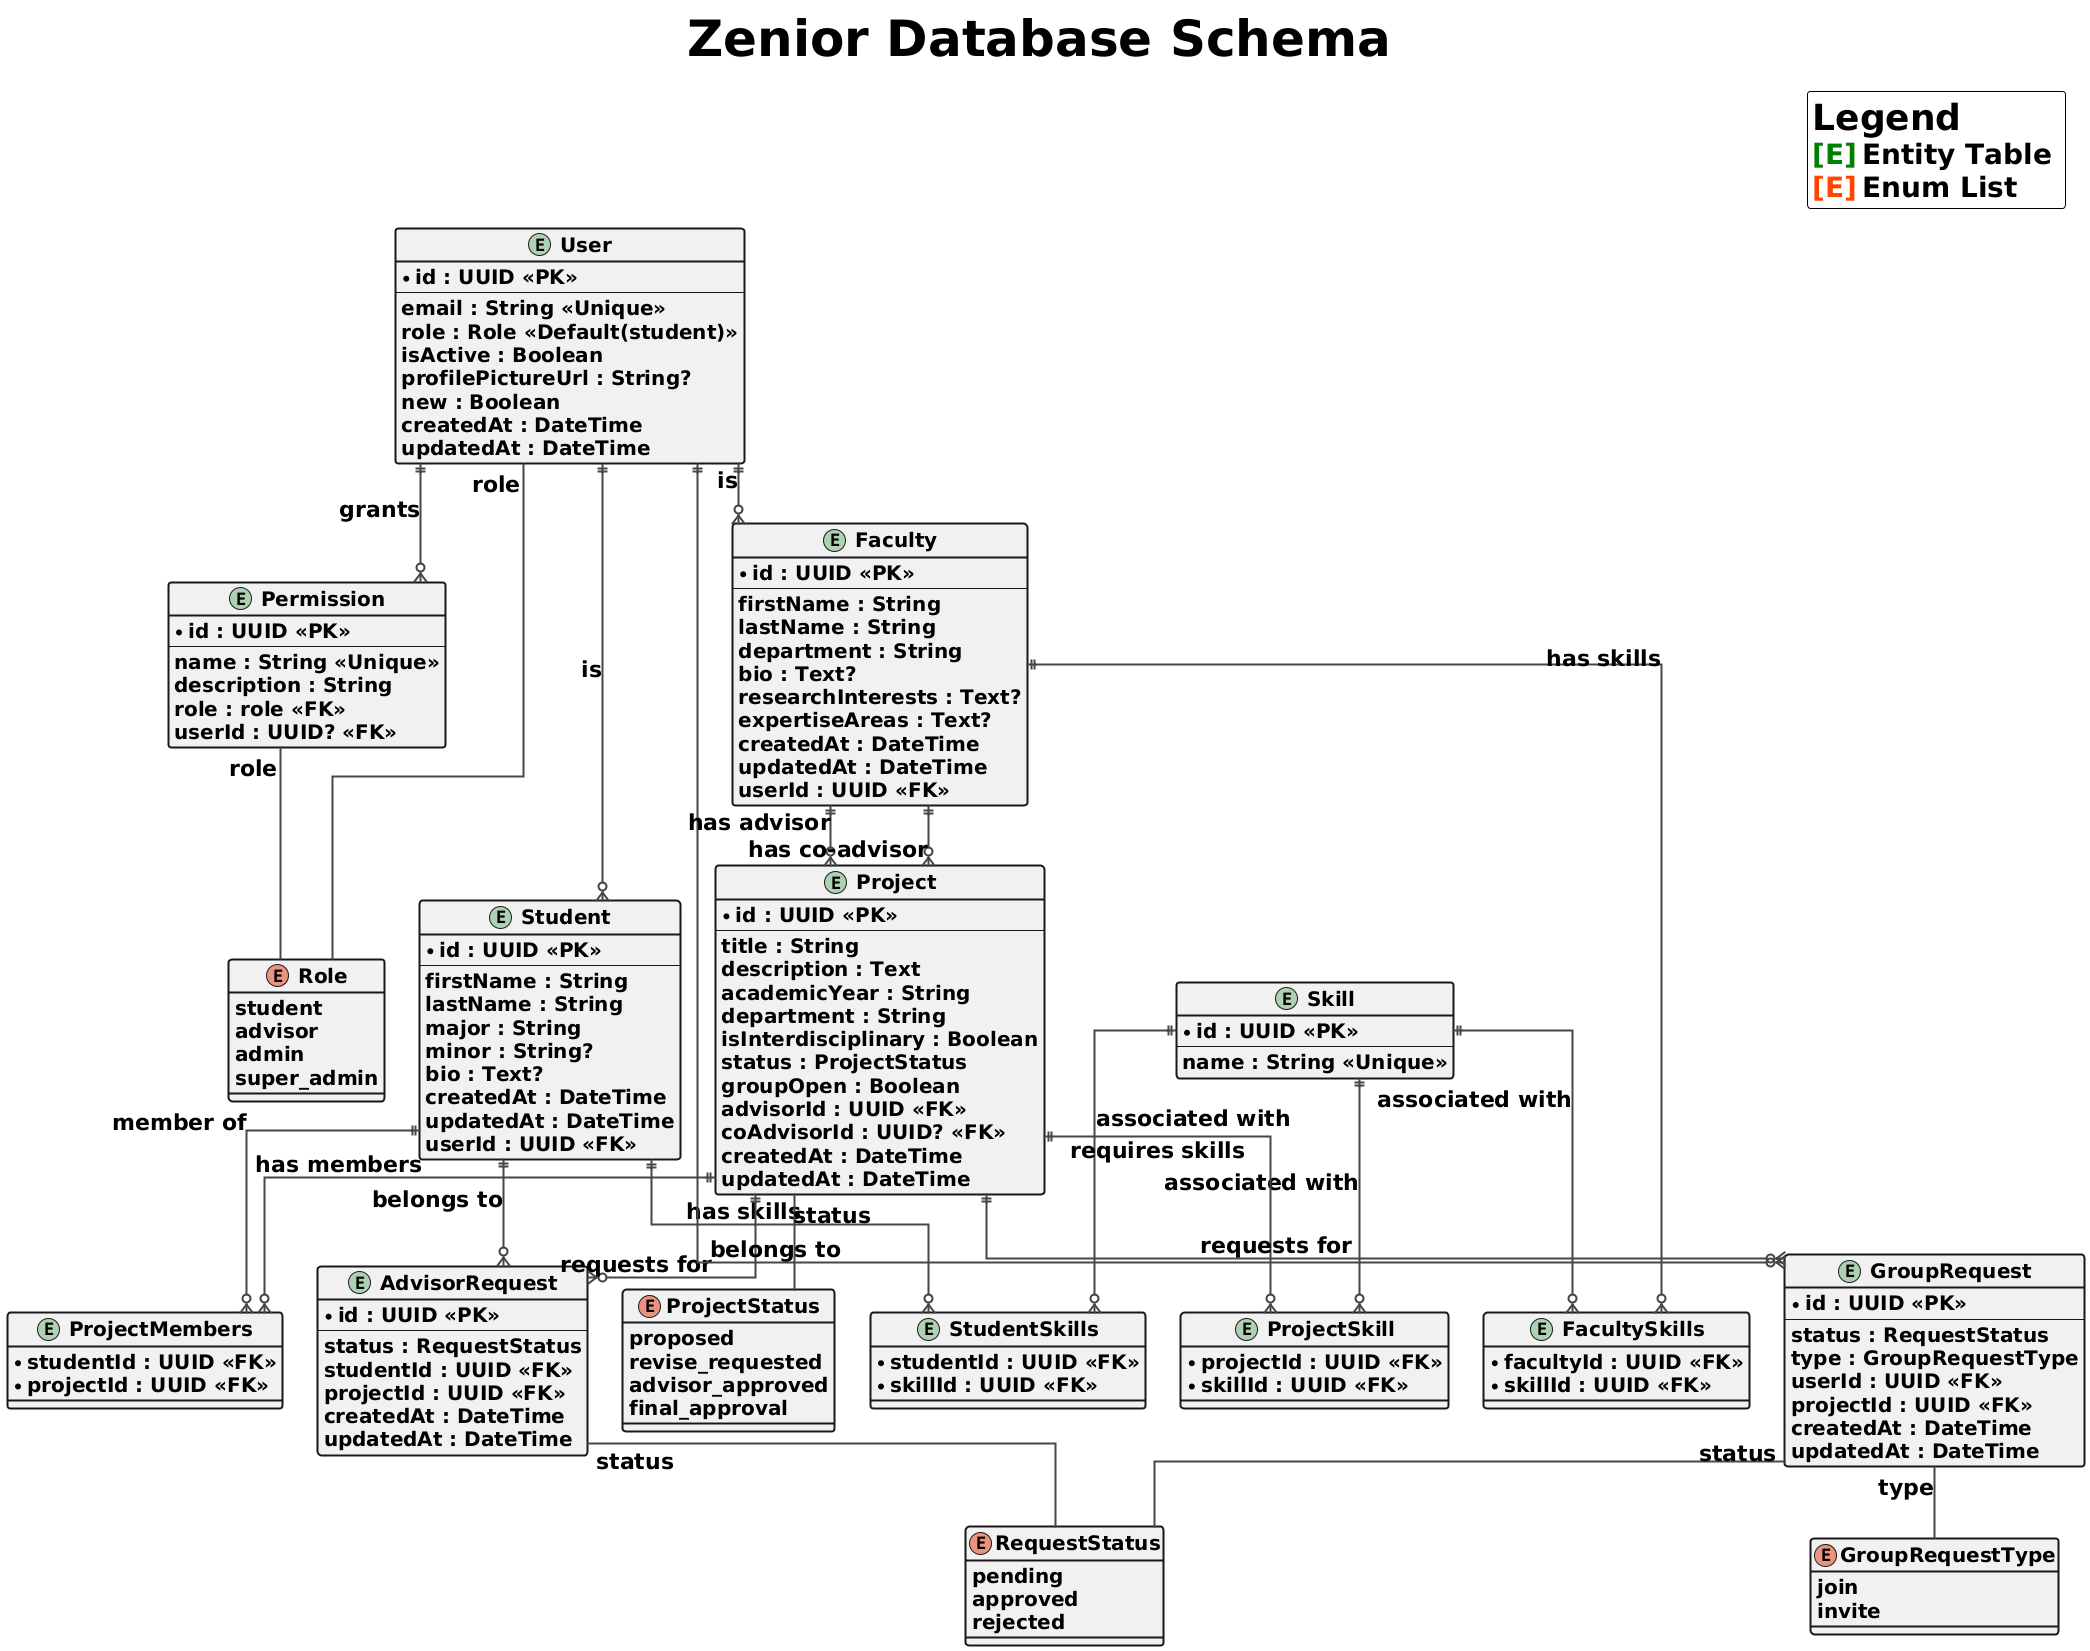

The diagram above was rendered by PlantUML. Its source (embedded in the PNG):
@startuml
!theme vibrant
skinparam titleFontSize 50
skinparam ArrowFontSize 22
skinparam ArrowFontStyle bold
skinparam classFontSize 22
skinparam classAttributeFontSize 20
skinparam classHeaderFontStyle bold
skinparam classAttributeFontStyle bold
skinparam classBorderThickness 2
skinparam ArrowThickness 2
skinparam linetype ortho
title Zenior Database Schema

' The schema meets the following normal forms:
'
' 1NF (First Normal Form):
' - All attributes are atomic; there are no repeating groups or arrays within the columns.
' - Each entity has a primary key, ensuring all rows are uniquely identifiable.
' 
' 2NF (Second Normal Form):
' - The schema is already in 1NF.
' - All non-key attributes depend entirely on the primary key of the table they belong to.
' - For example, in the `User` table, attributes like `email`, `role`, and `profilePictureUrl` depend on `User.id`.
' - In junction tables (e.g., `StudentSkills`), all non-key attributes depend on the composite primary key.
'
' 3NF (Third Normal Form):
' - The schema is already in 2NF.
' - There are no transitive dependencies; all attributes are directly dependent on the primary key.
' - For instance, in the `Project` table, `title`, `description`, and `status` depend only on `Project.id`.
' - No non-key attribute depends on another non-key attribute, ensuring the database is free from anomalies.

legend top right
  <font size=36><b>Legend</b></font>
  <b><font size=28 color=green>[E]</font> <font size=28>Entity Table</font></b>  
  <b><font size=28 color=orangered>[E]</font> <font size=28>Enum List</font></b>
endlegend

enum Role {
  student
  advisor
  admin
  super_admin
}

enum ProjectStatus {
  proposed
  revise_requested
  advisor_approved
  final_approval
}

enum RequestStatus {
  pending
  approved
  rejected
}

enum GroupRequestType {
  join
  invite
}

entity User {
  * id : UUID <<PK>>
  --
  email : String <<Unique>>
  role : Role <<Default(student)>>
  isActive : Boolean 
  profilePictureUrl : String?
  new : Boolean 
  createdAt : DateTime
  updatedAt : DateTime
}

entity Student {
  * id : UUID <<PK>>
  --
  firstName : String
  lastName : String
  major : String
  minor : String?
  bio : Text?
  createdAt : DateTime
  updatedAt : DateTime
  userId : UUID <<FK>>
}

entity Faculty {
  * id : UUID <<PK>>
  --
  firstName : String
  lastName : String
  department : String
  bio : Text?
  researchInterests : Text?
  expertiseAreas : Text?
  createdAt : DateTime
  updatedAt : DateTime
  userId : UUID <<FK>>
}

entity Project {
  * id : UUID <<PK>>
  --
  title : String
  description : Text
  academicYear : String
  department : String
  isInterdisciplinary : Boolean 
  status : ProjectStatus 
  groupOpen : Boolean 
  advisorId : UUID <<FK>>
  coAdvisorId : UUID? <<FK>>
  createdAt : DateTime
  updatedAt : DateTime
}

entity Skill {
  * id : UUID <<PK>>
  --
  name : String <<Unique>>
}

entity ProjectSkill {
  * projectId : UUID <<FK>>
  * skillId : UUID <<FK>>
}

entity Permission {
  * id : UUID <<PK>>
  --
  name : String <<Unique>>
  description : String
  role : role <<FK>>
  userId : UUID? <<FK>>
}

entity AdvisorRequest {
  * id : UUID <<PK>>
  --
  status : RequestStatus
  studentId : UUID <<FK>>
  projectId : UUID <<FK>>
  createdAt : DateTime
  updatedAt : DateTime
}

entity GroupRequest {
  * id : UUID <<PK>>
  --
  status : RequestStatus 
  type : GroupRequestType 
  userId : UUID <<FK>>
  projectId : UUID <<FK>>
  createdAt : DateTime
  updatedAt : DateTime
}

entity ProjectMembers {
  * studentId : UUID <<FK>>
  * projectId : UUID <<FK>>
}

entity StudentSkills {
  * studentId : UUID <<FK>>
  * skillId : UUID <<FK>>
}

entity FacultySkills {
  * facultyId : UUID <<FK>>
  * skillId : UUID <<FK>>
}

User ||--o{ Student : "is"
User ||--o{ Faculty : "is"
User ||--o{ Permission : "grants"
User "role" -- "Role"
Permission "role" -- "Role"

Skill ||--o{ StudentSkills : "associated with"
Student ||--o{ StudentSkills : "has skills"
Skill ||--o{ FacultySkills : "associated with"
Faculty ||--o{ FacultySkills : "has skills"

Skill ||--o{ ProjectSkill : "associated with"
Project ||--o{ ProjectSkill : "requires skills"

Student ||--o{ ProjectMembers : "member of"
Project ||--o{ ProjectMembers : "has members"

Student ||--o{ AdvisorRequest : "belongs to"
Project ||--o{ AdvisorRequest : "requests for"

Project "status" -- "ProjectStatus"
AdvisorRequest "status" -- "RequestStatus"
GroupRequest "status" -- "RequestStatus"
GroupRequest "type" -- "GroupRequestType"

User ||--o{ GroupRequest : "belongs to"
Project ||--o{ GroupRequest : "requests for"

Faculty ||--o{ Project : "has advisor" 
Faculty ||--o{ Project : "has co-advisor"
@enduml